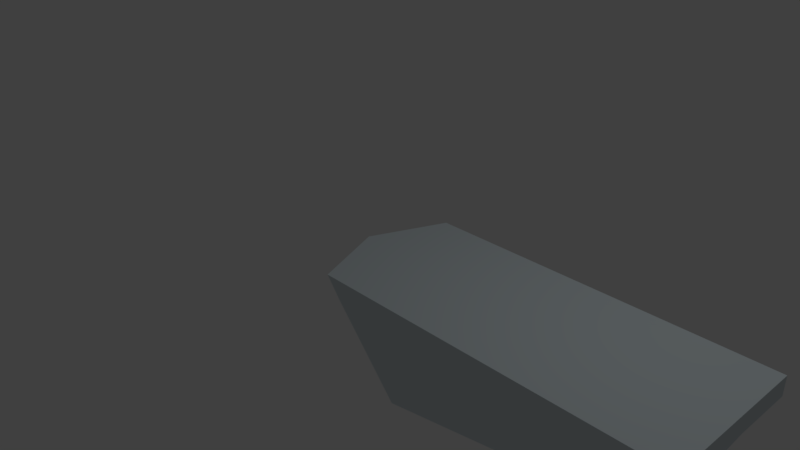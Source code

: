 # Source: tubby_hull.blend  (saved by Blender 2.79.0; exported with 4.5.12 LTS)
import bpy
from mathutils import Matrix  # noqa: F401  (used for matrix-valued properties, if any)

bpy.ops.wm.read_factory_settings(use_empty=True)
scene = bpy.context.scene
scene.name = 'Scene'

# ---- collections
col_collection_1 = bpy.data.collections.new('Collection 1'); scene.collection.children.link(col_collection_1)

# ---- materials (node trees are filled in below, after node groups)
mat_hull_topside = bpy.data.materials.new('Hull Topside')
mat_hull_topside.alpha_threshold = 0.0
mat_hull_topside.use_transparent_shadow = False
mat_hull_topside.diffuse_color = (0.6954, 0.7821, 0.8154, 1.0)
mat_hull_topside.roughness = 0.5
mat_hull_topside.line_color = (0.0, 0.0, 0.0, 1.0)

# ---- material node trees

# ---- world
world_world = bpy.data.worlds.new('World'); scene.world = world_world
world_world.color = (0.05088, 0.05088, 0.05088)
world_world.use_sun_shadow = False
world_world.sun_shadow_jitter_overblur = 0.0
world_world.cycles.sampling_method = 'MANUAL'

# ---- cameras
cam_camera = bpy.data.cameras.new('Camera')
cam_camera.clip_end = 100.0
cam_camera.lens = 35.0
cam_camera.sensor_width = 32.0
cam_camera.sensor_height = 18.0
cam_camera.ortho_scale = 7.314
cam_camera.dof.focus_distance = 0.0
cam_camera.dof.aperture_fstop = 128.0

# ---- lights
light_lamp = bpy.data.lights.new('Lamp', 'POINT')
light_lamp.transmission_factor = 0.0
light_lamp.cutoff_distance = 30.0
light_lamp.energy = 100.0
light_lamp.shadow_buffer_clip_start = 1.001
light_lamp.shadow_soft_size = 0.1
light_lamp.shadow_maximum_resolution = 0.006
light_lamp.use_absolute_resolution = True

# ---- meshes
me_cube = bpy.data.meshes.new('Cube')
me_cube.from_pydata([(4.8, 1.0, -0.4), (4.8, -1.0, -0.4), (1.5, -1.0, -1.0), (1.5, 1.0, -1.0), (5.0, 1.0, 0.25), (5.0, -1.0, 0.25), (0.4, -1.0, 0.25), (0.4, 1.0, 0.25), (5.0, 1.0, 0.0), (5.0, -1.0, 0.0), (0.6, -1.0, 0.0), (0.6, 1.0, 0.0), (4.6, -2.98e-08, -1.0), (1.0, 3.278e-07, -1.0), (5.0, -5.066e-07, 0.25), (-7.656e-08, 1.49e-07, 0.25), (0.1, 2.682e-07, 0.0), (5.0, -2.682e-07, 0.0)], [], [(12, 1, 2, 13), (14, 15, 6, 5), (17, 14, 5, 9), (9, 5, 6, 10), (16, 15, 7, 11), (8, 0, 3, 11), (4, 8, 11, 7), (13, 16, 11, 3), (1, 9, 10, 2), (12, 17, 9, 1), (0, 8, 17, 12), (2, 10, 16, 13), (10, 6, 15, 16), (8, 4, 14, 17), (4, 7, 15, 14), (0, 12, 13, 3)])
me_cube.materials.append(mat_hull_topside)
me_cube.use_remesh_preserve_volume = False
me_cube.use_remesh_preserve_attributes = False
me_cube.use_mirror_vertex_groups = False
me_cube.update()

# ---- objects
ob_cube = bpy.data.objects.new('Cube', me_cube)
ob_lamp = bpy.data.objects.new('Lamp', light_lamp)
ob_camera = bpy.data.objects.new('Camera', cam_camera)

# ---- transforms, parenting, visibility, modifiers, constraints
ob_cube.location = (0.0, 0.0, 0.0)
ob_cube.lock_rotations_4d = False
ob_cube.empty_display_type = 'ARROWS'
ob_cube.lineart.crease_threshold = 0.0
ob_lamp.location = (4.076, 1.005, 5.904)
ob_lamp.rotation_euler = (0.6503, 0.05522, 1.866)
ob_lamp.lock_rotations_4d = False
ob_lamp.empty_display_type = 'ARROWS'
ob_lamp.color = (0.0, 0.0, 0.0, 0.0)
ob_lamp.lineart.crease_threshold = 0.0
ob_camera.location = (7.481, -6.508, 5.344)
ob_camera.rotation_euler = (1.109, 0.0, 0.8149)
ob_camera.lock_rotations_4d = False
ob_camera.empty_display_type = 'ARROWS'
ob_camera.color = (0.0, 0.0, 0.0, 0.0)
ob_camera.display_type = 'WIRE'
ob_camera.lineart.crease_threshold = 0.0

# ---- collection membership
col_collection_1.objects.link(ob_cube)
col_collection_1.objects.link(ob_lamp)
col_collection_1.objects.link(ob_camera)

# ---- scene / render settings (as saved in the file)
scene.camera = ob_camera
scene.frame_start = 1; scene.frame_end = 250; scene.frame_set(1)
scene.render.engine = 'BLENDER_EEVEE_NEXT'
scene.render.resolution_percentage = 50
scene.render.dither_intensity = 0.0
scene.cycles.use_denoising = False
scene.cycles.samples = 128
scene.cycles.sampling_pattern = 'TABULATED_SOBOL'
scene.cycles.use_adaptive_sampling = False
scene.cycles.use_light_tree = False
scene.cycles.blur_glossy = 0.0
scene.cycles.sample_clamp_indirect = 0.0
scene.view_settings.view_transform = 'Standard'
bpy.context.view_layer.update()

